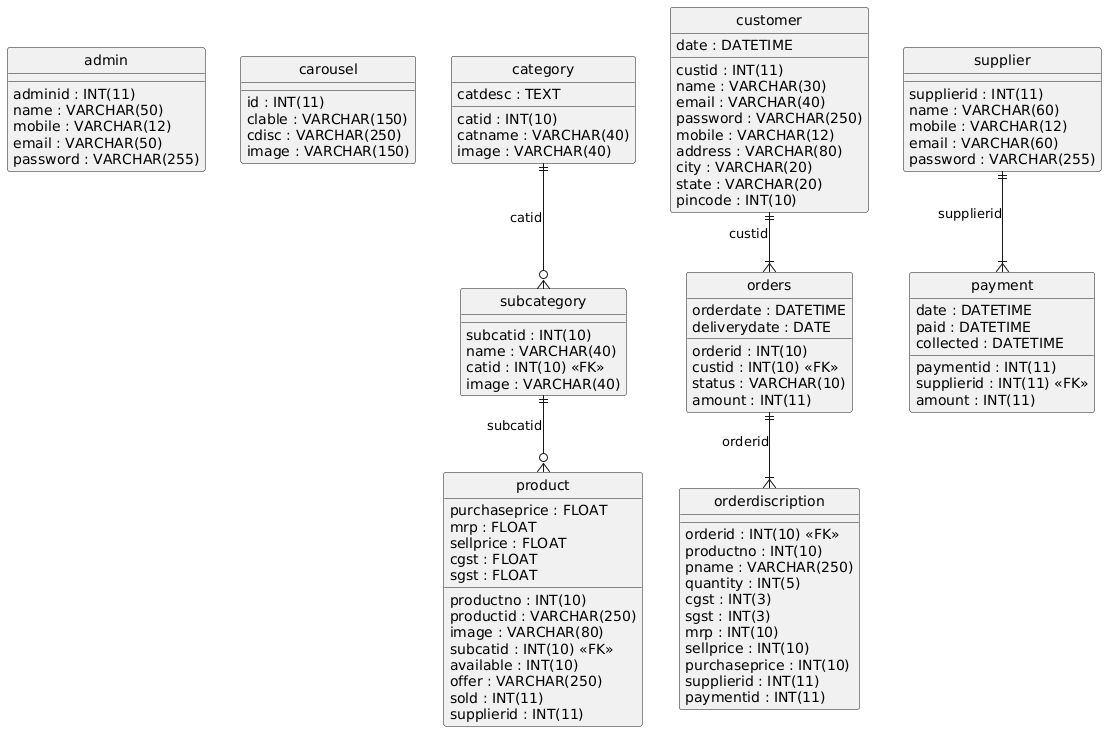

The diagram above was rendered by PlantUML. Its source (embedded in the PNG):
@startuml
hide circle
skinparam linetype ortho

entity "admin" as admin {
  adminid : INT(11)
  name : VARCHAR(50)
  mobile : VARCHAR(12)
  email : VARCHAR(50)
  password : VARCHAR(255)
}

entity "carousel" as carousel {
  id : INT(11)
  clable : VARCHAR(150)
  cdisc : VARCHAR(250)
  image : VARCHAR(150)
}

entity "category" as category {
  catid : INT(10)
  catname : VARCHAR(40)
  catdesc : TEXT
  image : VARCHAR(40)
}

entity "customer" as customer {
  custid : INT(11)
  name : VARCHAR(30)
  email : VARCHAR(40)
  password : VARCHAR(250)
  mobile : VARCHAR(12)
  address : VARCHAR(80)
  city : VARCHAR(20)
  state : VARCHAR(20)
  pincode : INT(10)
  date : DATETIME
}

entity "orderdiscription" as orderdiscription {
  orderid : INT(10) <<FK>>
  productno : INT(10)
  pname : VARCHAR(250)
  quantity : INT(5)
  cgst : INT(3)
  sgst : INT(3)
  mrp : INT(10)
  sellprice : INT(10)
  purchaseprice : INT(10)
  supplierid : INT(11)
  paymentid : INT(11)
}

entity "orders" as orders {
  orderid : INT(10)
  custid : INT(10) <<FK>>
  orderdate : DATETIME
  status : VARCHAR(10)
  deliverydate : DATE
  amount : INT(11)
}

entity "payment" as payment {
  paymentid : INT(11)
  supplierid : INT(11) <<FK>>
  amount : INT(11)
  date : DATETIME
  paid : DATETIME
  collected : DATETIME
}

entity "product" as product {
  productno : INT(10)
  productid : VARCHAR(250)
  image : VARCHAR(80)
  subcatid : INT(10) <<FK>>
  available : INT(10)
  purchaseprice : FLOAT
  mrp : FLOAT
  sellprice : FLOAT
  offer : VARCHAR(250)
  cgst : FLOAT
  sgst : FLOAT
  sold : INT(11)
  supplierid : INT(11)
}

entity "subcategory" as subcategory {
  subcatid : INT(10)
  name : VARCHAR(40)
  catid : INT(10) <<FK>>
  image : VARCHAR(40)
}

entity "supplier" as supplier {
  supplierid : INT(11)
  name : VARCHAR(60)
  mobile : VARCHAR(12)
  email : VARCHAR(60)
  password : VARCHAR(255)
}

orders ||--|{ orderdiscription : "orderid"
customer ||--|{ orders : "custid"
supplier ||--|{ payment : "supplierid"
subcategory ||--o{ product : "subcatid"
category ||--o{ subcategory : "catid"
@enduml